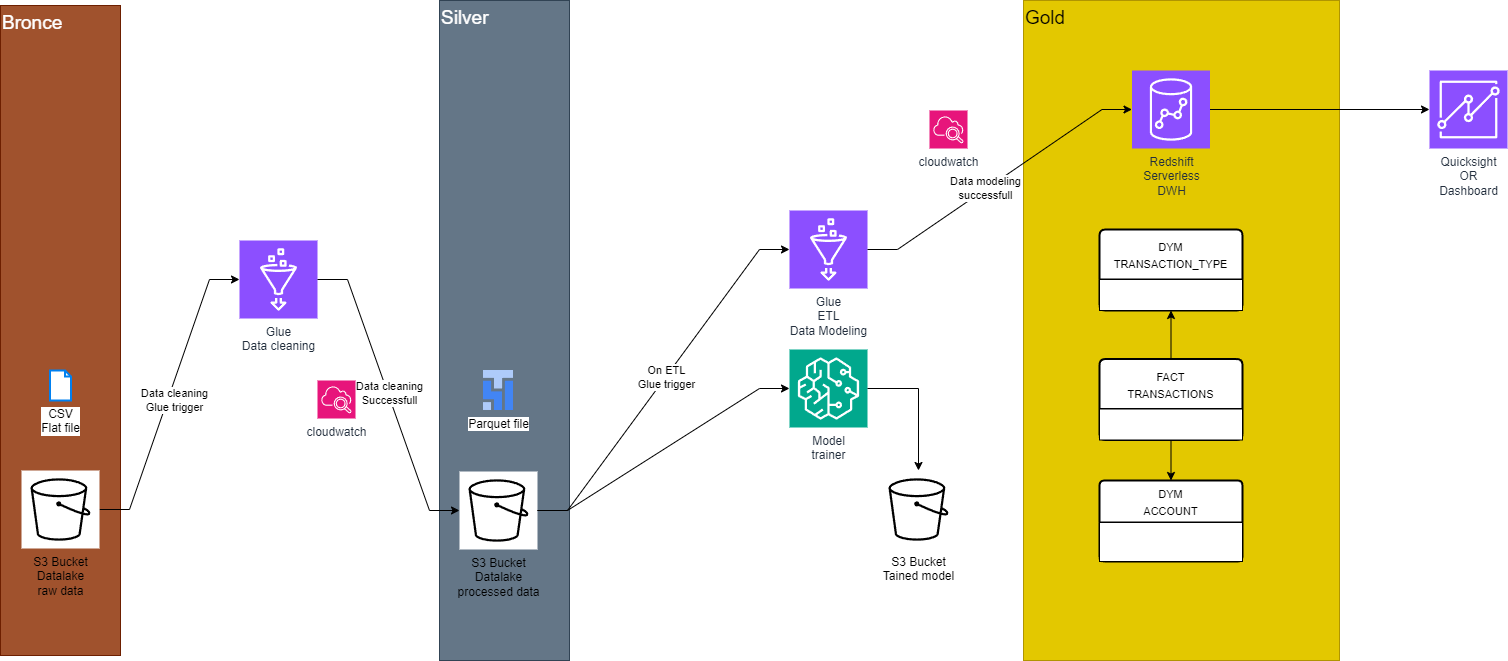

The diagram above was exported from draw.io. Its source (the exported page's mxGraphModel, read from the mxfile embedded in the PNG):
<mxGraphModel dx="2858" dy="1204" grid="1" gridSize="10" guides="1" tooltips="1" connect="1" arrows="1" fold="1" page="1" pageScale="1" pageWidth="850" pageHeight="1100" math="0" shadow="0">
  <root>
    <mxCell id="0" />
    <mxCell id="1" parent="0" />
    <mxCell id="UME8nkSPIRxr-dYa2A3D-31" value="&lt;font style=&quot;font-size: 19px;&quot;&gt;Gold&lt;/font&gt;" style="rounded=0;whiteSpace=wrap;html=1;align=left;verticalAlign=top;fillColor=#e3c800;fontColor=#000000;strokeColor=#B09500;" vertex="1" parent="1">
      <mxGeometry x="924" y="40" width="316" height="660" as="geometry" />
    </mxCell>
    <mxCell id="UME8nkSPIRxr-dYa2A3D-29" value="&lt;font style=&quot;font-size: 19px;&quot;&gt;Silver&lt;/font&gt;" style="rounded=0;whiteSpace=wrap;html=1;align=left;verticalAlign=top;fillColor=#647687;fontColor=#ffffff;strokeColor=#314354;" vertex="1" parent="1">
      <mxGeometry x="340" y="40" width="130" height="660" as="geometry" />
    </mxCell>
    <mxCell id="UME8nkSPIRxr-dYa2A3D-22" value="&lt;font style=&quot;font-size: 19px;&quot;&gt;Bronce&lt;/font&gt;" style="rounded=0;whiteSpace=wrap;html=1;align=left;verticalAlign=top;fillColor=#a0522d;fontColor=#ffffff;strokeColor=#6D1F00;" vertex="1" parent="1">
      <mxGeometry x="-99" y="45" width="120" height="650" as="geometry" />
    </mxCell>
    <mxCell id="UME8nkSPIRxr-dYa2A3D-3" value="" style="edgeStyle=entityRelationEdgeStyle;rounded=0;orthogonalLoop=1;jettySize=auto;html=1;" edge="1" parent="1" source="UME8nkSPIRxr-dYa2A3D-1" target="UME8nkSPIRxr-dYa2A3D-2">
      <mxGeometry relative="1" as="geometry" />
    </mxCell>
    <mxCell id="UME8nkSPIRxr-dYa2A3D-4" value="Data cleaning&lt;br&gt;Glue trigger" style="edgeLabel;html=1;align=center;verticalAlign=middle;resizable=0;points=[];" vertex="1" connectable="0" parent="UME8nkSPIRxr-dYa2A3D-3">
      <mxGeometry x="-0.1199" y="2" relative="1" as="geometry">
        <mxPoint x="12" y="-11" as="offset" />
      </mxGeometry>
    </mxCell>
    <mxCell id="UME8nkSPIRxr-dYa2A3D-1" value="S3 Bucket&lt;br&gt;Datalake&lt;br&gt;raw data" style="sketch=0;points=[[0,0,0],[0.25,0,0],[0.5,0,0],[0.75,0,0],[1,0,0],[0,1,0],[0.25,1,0],[0.5,1,0],[0.75,1,0],[1,1,0],[0,0.25,0],[0,0.5,0],[0,0.75,0],[1,0.25,0],[1,0.5,0],[1,0.75,0]];outlineConnect=0;dashed=0;verticalLabelPosition=bottom;verticalAlign=top;align=center;html=1;fontSize=12;fontStyle=0;aspect=fixed;shape=mxgraph.aws4.resourceIcon;resIcon=mxgraph.aws4.s3;" vertex="1" parent="1">
      <mxGeometry x="-78" y="510" width="78" height="78" as="geometry" />
    </mxCell>
    <mxCell id="UME8nkSPIRxr-dYa2A3D-2" value="Glue&lt;br&gt;Data cleaning" style="sketch=0;points=[[0,0,0],[0.25,0,0],[0.5,0,0],[0.75,0,0],[1,0,0],[0,1,0],[0.25,1,0],[0.5,1,0],[0.75,1,0],[1,1,0],[0,0.25,0],[0,0.5,0],[0,0.75,0],[1,0.25,0],[1,0.5,0],[1,0.75,0]];outlineConnect=0;fontColor=#232F3E;fillColor=#8C4FFF;strokeColor=#ffffff;dashed=0;verticalLabelPosition=bottom;verticalAlign=top;align=center;html=1;fontSize=12;fontStyle=0;aspect=fixed;shape=mxgraph.aws4.resourceIcon;resIcon=mxgraph.aws4.glue;" vertex="1" parent="1">
      <mxGeometry x="140" y="280" width="78" height="78" as="geometry" />
    </mxCell>
    <mxCell id="UME8nkSPIRxr-dYa2A3D-7" value="S3 Bucket&lt;br&gt;Datalake&lt;br&gt;processed data" style="sketch=0;points=[[0,0,0],[0.25,0,0],[0.5,0,0],[0.75,0,0],[1,0,0],[0,1,0],[0.25,1,0],[0.5,1,0],[0.75,1,0],[1,1,0],[0,0.25,0],[0,0.5,0],[0,0.75,0],[1,0.25,0],[1,0.5,0],[1,0.75,0]];outlineConnect=0;dashed=0;verticalLabelPosition=bottom;verticalAlign=top;align=center;html=1;fontSize=12;fontStyle=0;aspect=fixed;shape=mxgraph.aws4.resourceIcon;resIcon=mxgraph.aws4.s3;" vertex="1" parent="1">
      <mxGeometry x="360" y="511" width="78" height="78" as="geometry" />
    </mxCell>
    <mxCell id="UME8nkSPIRxr-dYa2A3D-8" style="edgeStyle=entityRelationEdgeStyle;rounded=0;orthogonalLoop=1;jettySize=auto;html=1;entryX=0;entryY=0.5;entryDx=0;entryDy=0;entryPerimeter=0;" edge="1" parent="1" source="UME8nkSPIRxr-dYa2A3D-2" target="UME8nkSPIRxr-dYa2A3D-7">
      <mxGeometry relative="1" as="geometry" />
    </mxCell>
    <mxCell id="UME8nkSPIRxr-dYa2A3D-15" value="Data cleaning&lt;br&gt;Successfull" style="edgeLabel;html=1;align=center;verticalAlign=middle;resizable=0;points=[];" vertex="1" connectable="0" parent="UME8nkSPIRxr-dYa2A3D-8">
      <mxGeometry x="-0.0117" y="1" relative="1" as="geometry">
        <mxPoint as="offset" />
      </mxGeometry>
    </mxCell>
    <mxCell id="UME8nkSPIRxr-dYa2A3D-9" value="Redshift&lt;br&gt;Serverless&lt;br&gt;DWH" style="sketch=0;points=[[0,0,0],[0.25,0,0],[0.5,0,0],[0.75,0,0],[1,0,0],[0,1,0],[0.25,1,0],[0.5,1,0],[0.75,1,0],[1,1,0],[0,0.25,0],[0,0.5,0],[0,0.75,0],[1,0.25,0],[1,0.5,0],[1,0.75,0]];outlineConnect=0;fontColor=#232F3E;fillColor=#8C4FFF;strokeColor=#ffffff;dashed=0;verticalLabelPosition=bottom;verticalAlign=top;align=center;html=1;fontSize=12;fontStyle=0;aspect=fixed;shape=mxgraph.aws4.resourceIcon;resIcon=mxgraph.aws4.redshift;" vertex="1" parent="1">
      <mxGeometry x="1032.5" y="110" width="78" height="78" as="geometry" />
    </mxCell>
    <mxCell id="UME8nkSPIRxr-dYa2A3D-11" value="Glue&lt;br&gt;ETL&lt;div&gt;Data Modeling&lt;/div&gt;" style="sketch=0;points=[[0,0,0],[0.25,0,0],[0.5,0,0],[0.75,0,0],[1,0,0],[0,1,0],[0.25,1,0],[0.5,1,0],[0.75,1,0],[1,1,0],[0,0.25,0],[0,0.5,0],[0,0.75,0],[1,0.25,0],[1,0.5,0],[1,0.75,0]];outlineConnect=0;fontColor=#232F3E;fillColor=#8C4FFF;strokeColor=#ffffff;dashed=0;verticalLabelPosition=bottom;verticalAlign=top;align=center;html=1;fontSize=12;fontStyle=0;aspect=fixed;shape=mxgraph.aws4.resourceIcon;resIcon=mxgraph.aws4.glue;" vertex="1" parent="1">
      <mxGeometry x="690" y="250" width="78" height="78" as="geometry" />
    </mxCell>
    <mxCell id="UME8nkSPIRxr-dYa2A3D-12" style="edgeStyle=entityRelationEdgeStyle;rounded=0;orthogonalLoop=1;jettySize=auto;html=1;entryX=0;entryY=0.5;entryDx=0;entryDy=0;entryPerimeter=0;" edge="1" parent="1" source="UME8nkSPIRxr-dYa2A3D-11" target="UME8nkSPIRxr-dYa2A3D-9">
      <mxGeometry relative="1" as="geometry" />
    </mxCell>
    <mxCell id="UME8nkSPIRxr-dYa2A3D-28" value="Data modeling&lt;div&gt;successfull&lt;/div&gt;" style="edgeLabel;html=1;align=center;verticalAlign=middle;resizable=0;points=[];" vertex="1" connectable="0" parent="UME8nkSPIRxr-dYa2A3D-12">
      <mxGeometry x="-0.1124" y="1" relative="1" as="geometry">
        <mxPoint as="offset" />
      </mxGeometry>
    </mxCell>
    <mxCell id="UME8nkSPIRxr-dYa2A3D-13" style="edgeStyle=entityRelationEdgeStyle;rounded=0;orthogonalLoop=1;jettySize=auto;html=1;entryX=0;entryY=0.5;entryDx=0;entryDy=0;entryPerimeter=0;" edge="1" parent="1" source="UME8nkSPIRxr-dYa2A3D-7" target="UME8nkSPIRxr-dYa2A3D-11">
      <mxGeometry relative="1" as="geometry" />
    </mxCell>
    <mxCell id="UME8nkSPIRxr-dYa2A3D-14" value="On ETL&lt;br&gt;Glue trigger" style="edgeLabel;html=1;align=center;verticalAlign=middle;resizable=0;points=[];" vertex="1" connectable="0" parent="UME8nkSPIRxr-dYa2A3D-13">
      <mxGeometry x="0.0227" relative="1" as="geometry">
        <mxPoint as="offset" />
      </mxGeometry>
    </mxCell>
    <mxCell id="UME8nkSPIRxr-dYa2A3D-16" value="Quicksight&lt;br&gt;OR&lt;br&gt;Dashboard" style="sketch=0;points=[[0,0,0],[0.25,0,0],[0.5,0,0],[0.75,0,0],[1,0,0],[0,1,0],[0.25,1,0],[0.5,1,0],[0.75,1,0],[1,1,0],[0,0.25,0],[0,0.5,0],[0,0.75,0],[1,0.25,0],[1,0.5,0],[1,0.75,0]];outlineConnect=0;fontColor=#232F3E;fillColor=#8C4FFF;strokeColor=#ffffff;dashed=0;verticalLabelPosition=bottom;verticalAlign=top;align=center;html=1;fontSize=12;fontStyle=0;aspect=fixed;shape=mxgraph.aws4.resourceIcon;resIcon=mxgraph.aws4.quicksight;" vertex="1" parent="1">
      <mxGeometry x="1330" y="110" width="78" height="78" as="geometry" />
    </mxCell>
    <mxCell id="UME8nkSPIRxr-dYa2A3D-17" value="Model&lt;div&gt;trainer&lt;/div&gt;" style="sketch=0;points=[[0,0,0],[0.25,0,0],[0.5,0,0],[0.75,0,0],[1,0,0],[0,1,0],[0.25,1,0],[0.5,1,0],[0.75,1,0],[1,1,0],[0,0.25,0],[0,0.5,0],[0,0.75,0],[1,0.25,0],[1,0.5,0],[1,0.75,0]];outlineConnect=0;fontColor=#232F3E;fillColor=#01A88D;strokeColor=#ffffff;dashed=0;verticalLabelPosition=bottom;verticalAlign=top;align=center;html=1;fontSize=12;fontStyle=0;aspect=fixed;shape=mxgraph.aws4.resourceIcon;resIcon=mxgraph.aws4.sagemaker;" vertex="1" parent="1">
      <mxGeometry x="690" y="389" width="78" height="78" as="geometry" />
    </mxCell>
    <mxCell id="UME8nkSPIRxr-dYa2A3D-18" style="edgeStyle=entityRelationEdgeStyle;rounded=0;orthogonalLoop=1;jettySize=auto;html=1;entryX=0;entryY=0.5;entryDx=0;entryDy=0;entryPerimeter=0;" edge="1" parent="1" source="UME8nkSPIRxr-dYa2A3D-7" target="UME8nkSPIRxr-dYa2A3D-17">
      <mxGeometry relative="1" as="geometry" />
    </mxCell>
    <mxCell id="UME8nkSPIRxr-dYa2A3D-19" style="edgeStyle=orthogonalEdgeStyle;rounded=0;orthogonalLoop=1;jettySize=auto;html=1;entryX=0;entryY=0.5;entryDx=0;entryDy=0;entryPerimeter=0;" edge="1" parent="1" source="UME8nkSPIRxr-dYa2A3D-9" target="UME8nkSPIRxr-dYa2A3D-16">
      <mxGeometry relative="1" as="geometry" />
    </mxCell>
    <mxCell id="UME8nkSPIRxr-dYa2A3D-23" value="cloudwatch" style="sketch=0;points=[[0,0,0],[0.25,0,0],[0.5,0,0],[0.75,0,0],[1,0,0],[0,1,0],[0.25,1,0],[0.5,1,0],[0.75,1,0],[1,1,0],[0,0.25,0],[0,0.5,0],[0,0.75,0],[1,0.25,0],[1,0.5,0],[1,0.75,0]];points=[[0,0,0],[0.25,0,0],[0.5,0,0],[0.75,0,0],[1,0,0],[0,1,0],[0.25,1,0],[0.5,1,0],[0.75,1,0],[1,1,0],[0,0.25,0],[0,0.5,0],[0,0.75,0],[1,0.25,0],[1,0.5,0],[1,0.75,0]];outlineConnect=0;fontColor=#232F3E;fillColor=#E7157B;strokeColor=#ffffff;dashed=0;verticalLabelPosition=bottom;verticalAlign=top;align=center;html=1;fontSize=12;fontStyle=0;aspect=fixed;shape=mxgraph.aws4.resourceIcon;resIcon=mxgraph.aws4.cloudwatch_2;" vertex="1" parent="1">
      <mxGeometry x="218" y="420" width="38" height="38" as="geometry" />
    </mxCell>
    <mxCell id="UME8nkSPIRxr-dYa2A3D-25" value="S3 Bucket&lt;br&gt;Tained model" style="sketch=0;points=[[0,0,0],[0.25,0,0],[0.5,0,0],[0.75,0,0],[1,0,0],[0,1,0],[0.25,1,0],[0.5,1,0],[0.75,1,0],[1,1,0],[0,0.25,0],[0,0.5,0],[0,0.75,0],[1,0.25,0],[1,0.5,0],[1,0.75,0]];outlineConnect=0;dashed=0;verticalLabelPosition=bottom;verticalAlign=top;align=center;html=1;fontSize=12;fontStyle=0;aspect=fixed;shape=mxgraph.aws4.resourceIcon;resIcon=mxgraph.aws4.s3;" vertex="1" parent="1">
      <mxGeometry x="780" y="510" width="78" height="78" as="geometry" />
    </mxCell>
    <mxCell id="UME8nkSPIRxr-dYa2A3D-26" style="edgeStyle=orthogonalEdgeStyle;rounded=0;orthogonalLoop=1;jettySize=auto;html=1;entryX=0.5;entryY=0;entryDx=0;entryDy=0;entryPerimeter=0;" edge="1" parent="1" source="UME8nkSPIRxr-dYa2A3D-17" target="UME8nkSPIRxr-dYa2A3D-25">
      <mxGeometry relative="1" as="geometry" />
    </mxCell>
    <mxCell id="UME8nkSPIRxr-dYa2A3D-27" value="cloudwatch" style="sketch=0;points=[[0,0,0],[0.25,0,0],[0.5,0,0],[0.75,0,0],[1,0,0],[0,1,0],[0.25,1,0],[0.5,1,0],[0.75,1,0],[1,1,0],[0,0.25,0],[0,0.5,0],[0,0.75,0],[1,0.25,0],[1,0.5,0],[1,0.75,0]];points=[[0,0,0],[0.25,0,0],[0.5,0,0],[0.75,0,0],[1,0,0],[0,1,0],[0.25,1,0],[0.5,1,0],[0.75,1,0],[1,1,0],[0,0.25,0],[0,0.5,0],[0,0.75,0],[1,0.25,0],[1,0.5,0],[1,0.75,0]];outlineConnect=0;fontColor=#232F3E;fillColor=#E7157B;strokeColor=#ffffff;dashed=0;verticalLabelPosition=bottom;verticalAlign=top;align=center;html=1;fontSize=12;fontStyle=0;aspect=fixed;shape=mxgraph.aws4.resourceIcon;resIcon=mxgraph.aws4.cloudwatch_2;" vertex="1" parent="1">
      <mxGeometry x="830" y="150" width="38" height="38" as="geometry" />
    </mxCell>
    <mxCell id="UME8nkSPIRxr-dYa2A3D-43" value="CSV&lt;br&gt;Flat file" style="html=1;verticalLabelPosition=bottom;align=center;labelBackgroundColor=#ffffff;verticalAlign=top;strokeWidth=2;strokeColor=#0080F0;shadow=0;dashed=0;shape=mxgraph.ios7.icons.document;" vertex="1" parent="1">
      <mxGeometry x="-49.5" y="410" width="21" height="30" as="geometry" />
    </mxCell>
    <mxCell id="UME8nkSPIRxr-dYa2A3D-44" value="Parquet file" style="editableCssRules=.*;html=1;shape=image;verticalLabelPosition=bottom;labelBackgroundColor=#ffffff;verticalAlign=top;aspect=fixed;imageAspect=0;image=data:image/svg+xml,(base64 omitted: 624 chars);" vertex="1" parent="1">
      <mxGeometry x="384" y="410" width="30" height="40" as="geometry" />
    </mxCell>
    <mxCell id="UME8nkSPIRxr-dYa2A3D-59" value="&lt;font style=&quot;font-size: 11px;&quot;&gt;DYM&lt;br&gt;TRANSACTION_TYPE&lt;/font&gt;" style="swimlane;childLayout=stackLayout;horizontal=1;startSize=50;horizontalStack=0;rounded=1;fontSize=14;fontStyle=0;strokeWidth=2;resizeParent=0;resizeLast=1;shadow=0;dashed=0;align=center;arcSize=4;whiteSpace=wrap;html=1;" vertex="1" parent="1">
      <mxGeometry x="1000" y="269" width="143" height="81" as="geometry" />
    </mxCell>
    <mxCell id="UME8nkSPIRxr-dYa2A3D-60" value="" style="align=left;spacingLeft=4;fontSize=12;verticalAlign=top;resizable=0;rotatable=0;part=1;html=1;" vertex="1" parent="UME8nkSPIRxr-dYa2A3D-59">
      <mxGeometry y="50" width="143" height="31" as="geometry" />
    </mxCell>
    <mxCell id="UME8nkSPIRxr-dYa2A3D-65" style="edgeStyle=orthogonalEdgeStyle;rounded=0;orthogonalLoop=1;jettySize=auto;html=1;" edge="1" parent="1" source="UME8nkSPIRxr-dYa2A3D-61" target="UME8nkSPIRxr-dYa2A3D-60">
      <mxGeometry relative="1" as="geometry" />
    </mxCell>
    <mxCell id="UME8nkSPIRxr-dYa2A3D-61" value="&lt;font style=&quot;font-size: 11px;&quot;&gt;FACT&lt;br&gt;TRANSACTIONS&lt;/font&gt;" style="swimlane;childLayout=stackLayout;horizontal=1;startSize=50;horizontalStack=0;rounded=1;fontSize=14;fontStyle=0;strokeWidth=2;resizeParent=0;resizeLast=1;shadow=0;dashed=0;align=center;arcSize=4;whiteSpace=wrap;html=1;" vertex="1" parent="1">
      <mxGeometry x="1000" y="398.5" width="143" height="81" as="geometry" />
    </mxCell>
    <mxCell id="UME8nkSPIRxr-dYa2A3D-62" value="" style="align=left;spacingLeft=4;fontSize=12;verticalAlign=top;resizable=0;rotatable=0;part=1;html=1;" vertex="1" parent="UME8nkSPIRxr-dYa2A3D-61">
      <mxGeometry y="50" width="143" height="31" as="geometry" />
    </mxCell>
    <mxCell id="UME8nkSPIRxr-dYa2A3D-63" value="&lt;font style=&quot;font-size: 11px;&quot;&gt;DYM&lt;br&gt;ACCOUNT&lt;/font&gt;" style="swimlane;childLayout=stackLayout;horizontal=1;startSize=42;horizontalStack=0;rounded=1;fontSize=14;fontStyle=0;strokeWidth=2;resizeParent=0;resizeLast=1;shadow=0;dashed=0;align=center;arcSize=4;whiteSpace=wrap;html=1;" vertex="1" parent="1">
      <mxGeometry x="1000" y="520" width="143" height="81" as="geometry" />
    </mxCell>
    <mxCell id="UME8nkSPIRxr-dYa2A3D-64" value="" style="align=left;spacingLeft=4;fontSize=12;verticalAlign=top;resizable=0;rotatable=0;part=1;html=1;" vertex="1" parent="UME8nkSPIRxr-dYa2A3D-63">
      <mxGeometry y="42" width="143" height="39" as="geometry" />
    </mxCell>
    <mxCell id="UME8nkSPIRxr-dYa2A3D-66" style="edgeStyle=orthogonalEdgeStyle;rounded=0;orthogonalLoop=1;jettySize=auto;html=1;entryX=0.5;entryY=0;entryDx=0;entryDy=0;" edge="1" parent="1" source="UME8nkSPIRxr-dYa2A3D-62" target="UME8nkSPIRxr-dYa2A3D-63">
      <mxGeometry relative="1" as="geometry" />
    </mxCell>
  </root>
</mxGraphModel>